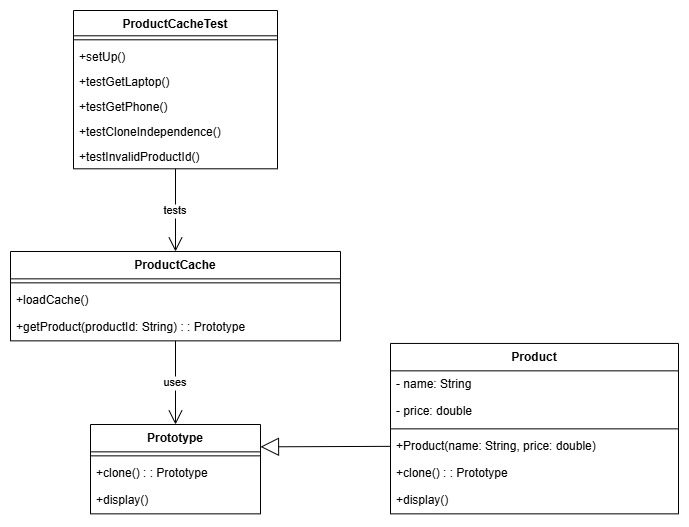

The diagram above was exported from draw.io. Its source (the exported page's mxGraphModel, read from the mxfile embedded in the PNG):
<mxGraphModel dx="1633" dy="711" grid="1" gridSize="10" guides="1" tooltips="1" connect="1" arrows="1" fold="1" page="1" pageScale="1" pageWidth="1600" pageHeight="900" math="0" shadow="0">
  <root>
    <mxCell id="0" />
    <mxCell id="1" parent="0" />
    <mxCell id="WrxUcRK3jp8297HgboSs-1" value="ProductCacheTest" style="swimlane;fontStyle=1;align=center;verticalAlign=top;childLayout=stackLayout;horizontal=1;startSize=25.300701434795673;horizontalStack=0;resizeParent=1;resizeParentMax=0;resizeLast=0;collapsible=0;marginBottom=0;" vertex="1" parent="1">
      <mxGeometry x="83" y="20" width="204" height="158.30070143479566" as="geometry" />
    </mxCell>
    <mxCell id="WrxUcRK3jp8297HgboSs-2" style="line;strokeWidth=1;fillColor=none;align=left;verticalAlign=middle;spacingTop=-1;spacingLeft=3;spacingRight=3;rotatable=0;labelPosition=right;points=[];portConstraint=eastwest;strokeColor=inherit;" vertex="1" parent="WrxUcRK3jp8297HgboSs-1">
      <mxGeometry y="25.300701434795673" width="204" height="8" as="geometry" />
    </mxCell>
    <mxCell id="WrxUcRK3jp8297HgboSs-3" value="+setUp()" style="text;strokeColor=none;fillColor=none;align=left;verticalAlign=top;spacingLeft=4;spacingRight=4;overflow=hidden;rotatable=0;points=[[0,0.5],[1,0.5]];portConstraint=eastwest;" vertex="1" parent="WrxUcRK3jp8297HgboSs-1">
      <mxGeometry y="33.30070143479567" width="204" height="25" as="geometry" />
    </mxCell>
    <mxCell id="WrxUcRK3jp8297HgboSs-4" value="+testGetLaptop()" style="text;strokeColor=none;fillColor=none;align=left;verticalAlign=top;spacingLeft=4;spacingRight=4;overflow=hidden;rotatable=0;points=[[0,0.5],[1,0.5]];portConstraint=eastwest;" vertex="1" parent="WrxUcRK3jp8297HgboSs-1">
      <mxGeometry y="58.30070143479567" width="204" height="25" as="geometry" />
    </mxCell>
    <mxCell id="WrxUcRK3jp8297HgboSs-5" value="+testGetPhone()" style="text;strokeColor=none;fillColor=none;align=left;verticalAlign=top;spacingLeft=4;spacingRight=4;overflow=hidden;rotatable=0;points=[[0,0.5],[1,0.5]];portConstraint=eastwest;" vertex="1" parent="WrxUcRK3jp8297HgboSs-1">
      <mxGeometry y="83.30070143479567" width="204" height="25" as="geometry" />
    </mxCell>
    <mxCell id="WrxUcRK3jp8297HgboSs-6" value="+testCloneIndependence()" style="text;strokeColor=none;fillColor=none;align=left;verticalAlign=top;spacingLeft=4;spacingRight=4;overflow=hidden;rotatable=0;points=[[0,0.5],[1,0.5]];portConstraint=eastwest;" vertex="1" parent="WrxUcRK3jp8297HgboSs-1">
      <mxGeometry y="108.30070143479567" width="204" height="25" as="geometry" />
    </mxCell>
    <mxCell id="WrxUcRK3jp8297HgboSs-7" value="+testInvalidProductId()" style="text;strokeColor=none;fillColor=none;align=left;verticalAlign=top;spacingLeft=4;spacingRight=4;overflow=hidden;rotatable=0;points=[[0,0.5],[1,0.5]];portConstraint=eastwest;" vertex="1" parent="WrxUcRK3jp8297HgboSs-1">
      <mxGeometry y="133.30070143479566" width="204" height="25" as="geometry" />
    </mxCell>
    <mxCell id="WrxUcRK3jp8297HgboSs-8" value="ProductCache" style="swimlane;fontStyle=1;align=center;verticalAlign=top;childLayout=stackLayout;horizontal=1;startSize=27.35064915248326;horizontalStack=0;resizeParent=1;resizeParentMax=0;resizeLast=0;collapsible=0;marginBottom=0;" vertex="1" parent="1">
      <mxGeometry x="20" y="261" width="330" height="89.35064915248326" as="geometry" />
    </mxCell>
    <mxCell id="WrxUcRK3jp8297HgboSs-9" style="line;strokeWidth=1;fillColor=none;align=left;verticalAlign=middle;spacingTop=-1;spacingLeft=3;spacingRight=3;rotatable=0;labelPosition=right;points=[];portConstraint=eastwest;strokeColor=inherit;" vertex="1" parent="WrxUcRK3jp8297HgboSs-8">
      <mxGeometry y="27.35064915248326" width="330" height="8" as="geometry" />
    </mxCell>
    <mxCell id="WrxUcRK3jp8297HgboSs-10" value="+loadCache()" style="text;strokeColor=none;fillColor=none;align=left;verticalAlign=top;spacingLeft=4;spacingRight=4;overflow=hidden;rotatable=0;points=[[0,0.5],[1,0.5]];portConstraint=eastwest;" vertex="1" parent="WrxUcRK3jp8297HgboSs-8">
      <mxGeometry y="35.35064915248326" width="330" height="27" as="geometry" />
    </mxCell>
    <mxCell id="WrxUcRK3jp8297HgboSs-11" value="+getProduct(productId: String) : : Prototype" style="text;strokeColor=none;fillColor=none;align=left;verticalAlign=top;spacingLeft=4;spacingRight=4;overflow=hidden;rotatable=0;points=[[0,0.5],[1,0.5]];portConstraint=eastwest;" vertex="1" parent="WrxUcRK3jp8297HgboSs-8">
      <mxGeometry y="62.35064915248326" width="330" height="27" as="geometry" />
    </mxCell>
    <mxCell id="WrxUcRK3jp8297HgboSs-12" value="Prototype" style="swimlane;fontStyle=1;align=center;verticalAlign=top;childLayout=stackLayout;horizontal=1;startSize=27.35064915248326;horizontalStack=0;resizeParent=1;resizeParentMax=0;resizeLast=0;collapsible=0;marginBottom=0;" vertex="1" parent="1">
      <mxGeometry x="100" y="434" width="170" height="89.35064915248326" as="geometry" />
    </mxCell>
    <mxCell id="WrxUcRK3jp8297HgboSs-13" style="line;strokeWidth=1;fillColor=none;align=left;verticalAlign=middle;spacingTop=-1;spacingLeft=3;spacingRight=3;rotatable=0;labelPosition=right;points=[];portConstraint=eastwest;strokeColor=inherit;" vertex="1" parent="WrxUcRK3jp8297HgboSs-12">
      <mxGeometry y="27.35064915248326" width="170" height="8" as="geometry" />
    </mxCell>
    <mxCell id="WrxUcRK3jp8297HgboSs-14" value="+clone() : : Prototype" style="text;strokeColor=none;fillColor=none;align=left;verticalAlign=top;spacingLeft=4;spacingRight=4;overflow=hidden;rotatable=0;points=[[0,0.5],[1,0.5]];portConstraint=eastwest;" vertex="1" parent="WrxUcRK3jp8297HgboSs-12">
      <mxGeometry y="35.35064915248326" width="170" height="27" as="geometry" />
    </mxCell>
    <mxCell id="WrxUcRK3jp8297HgboSs-15" value="+display()" style="text;strokeColor=none;fillColor=none;align=left;verticalAlign=top;spacingLeft=4;spacingRight=4;overflow=hidden;rotatable=0;points=[[0,0.5],[1,0.5]];portConstraint=eastwest;" vertex="1" parent="WrxUcRK3jp8297HgboSs-12">
      <mxGeometry y="62.35064915248326" width="170" height="27" as="geometry" />
    </mxCell>
    <mxCell id="WrxUcRK3jp8297HgboSs-16" value="Product" style="swimlane;fontStyle=1;align=center;verticalAlign=top;childLayout=stackLayout;horizontal=1;startSize=27.409093221028645;horizontalStack=0;resizeParent=1;resizeParentMax=0;resizeLast=0;collapsible=0;marginBottom=0;" vertex="1" parent="1">
      <mxGeometry x="400" y="352.94" width="288" height="170.40909322102863" as="geometry" />
    </mxCell>
    <mxCell id="WrxUcRK3jp8297HgboSs-17" value="- name: String" style="text;strokeColor=none;fillColor=none;align=left;verticalAlign=top;spacingLeft=4;spacingRight=4;overflow=hidden;rotatable=0;points=[[0,0.5],[1,0.5]];portConstraint=eastwest;" vertex="1" parent="WrxUcRK3jp8297HgboSs-16">
      <mxGeometry y="27.409093221028645" width="288" height="27" as="geometry" />
    </mxCell>
    <mxCell id="WrxUcRK3jp8297HgboSs-18" value="- price: double" style="text;strokeColor=none;fillColor=none;align=left;verticalAlign=top;spacingLeft=4;spacingRight=4;overflow=hidden;rotatable=0;points=[[0,0.5],[1,0.5]];portConstraint=eastwest;" vertex="1" parent="WrxUcRK3jp8297HgboSs-16">
      <mxGeometry y="54.40909322102864" width="288" height="27" as="geometry" />
    </mxCell>
    <mxCell id="WrxUcRK3jp8297HgboSs-19" style="line;strokeWidth=1;fillColor=none;align=left;verticalAlign=middle;spacingTop=-1;spacingLeft=3;spacingRight=3;rotatable=0;labelPosition=right;points=[];portConstraint=eastwest;strokeColor=inherit;" vertex="1" parent="WrxUcRK3jp8297HgboSs-16">
      <mxGeometry y="81.40909322102864" width="288" height="8" as="geometry" />
    </mxCell>
    <mxCell id="WrxUcRK3jp8297HgboSs-20" value="+Product(name: String, price: double)" style="text;strokeColor=none;fillColor=none;align=left;verticalAlign=top;spacingLeft=4;spacingRight=4;overflow=hidden;rotatable=0;points=[[0,0.5],[1,0.5]];portConstraint=eastwest;" vertex="1" parent="WrxUcRK3jp8297HgboSs-16">
      <mxGeometry y="89.40909322102864" width="288" height="27" as="geometry" />
    </mxCell>
    <mxCell id="WrxUcRK3jp8297HgboSs-21" value="+clone() : : Prototype" style="text;strokeColor=none;fillColor=none;align=left;verticalAlign=top;spacingLeft=4;spacingRight=4;overflow=hidden;rotatable=0;points=[[0,0.5],[1,0.5]];portConstraint=eastwest;" vertex="1" parent="WrxUcRK3jp8297HgboSs-16">
      <mxGeometry y="116.40909322102864" width="288" height="27" as="geometry" />
    </mxCell>
    <mxCell id="WrxUcRK3jp8297HgboSs-22" value="+display()" style="text;strokeColor=none;fillColor=none;align=left;verticalAlign=top;spacingLeft=4;spacingRight=4;overflow=hidden;rotatable=0;points=[[0,0.5],[1,0.5]];portConstraint=eastwest;" vertex="1" parent="WrxUcRK3jp8297HgboSs-16">
      <mxGeometry y="143.40909322102863" width="288" height="27" as="geometry" />
    </mxCell>
    <mxCell id="WrxUcRK3jp8297HgboSs-23" value="tests" style="curved=1;startArrow=none;endArrow=open;endSize=12;exitX=0.5;exitY=1;entryX=0.5;entryY=0;rounded=0;" edge="1" parent="1" source="WrxUcRK3jp8297HgboSs-1" target="WrxUcRK3jp8297HgboSs-8">
      <mxGeometry relative="1" as="geometry">
        <Array as="points" />
      </mxGeometry>
    </mxCell>
    <mxCell id="WrxUcRK3jp8297HgboSs-24" value="uses" style="curved=1;startArrow=none;endArrow=open;endSize=12;exitX=0.5;exitY=1;entryX=0.5;entryY=0;rounded=0;" edge="1" parent="1" source="WrxUcRK3jp8297HgboSs-8" target="WrxUcRK3jp8297HgboSs-12">
      <mxGeometry relative="1" as="geometry">
        <Array as="points" />
      </mxGeometry>
    </mxCell>
    <mxCell id="WrxUcRK3jp8297HgboSs-25" value="" style="curved=1;startArrow=block;startSize=16;startFill=0;endArrow=none;exitX=1;exitY=0.25;entryX=0;entryY=0.5;rounded=0;entryDx=0;entryDy=0;exitDx=0;exitDy=0;" edge="1" parent="1" source="WrxUcRK3jp8297HgboSs-12" target="WrxUcRK3jp8297HgboSs-20">
      <mxGeometry relative="1" as="geometry">
        <Array as="points" />
      </mxGeometry>
    </mxCell>
  </root>
</mxGraphModel>